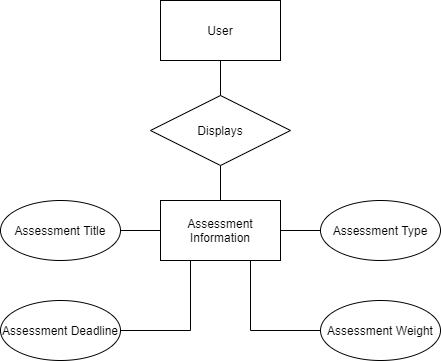

The diagram above was exported from draw.io. Its source (the exported page's mxGraphModel, read from the mxfile embedded in the PNG):
<mxGraphModel dx="862" dy="1095" grid="1" gridSize="10" guides="1" tooltips="1" connect="1" arrows="1" fold="1" page="1" pageScale="1" pageWidth="850" pageHeight="1100" math="0" shadow="0">
  <root>
    <mxCell id="0" />
    <mxCell id="1" parent="0" />
    <mxCell id="cTV5QFAiFmZ2ykGoR8Mm-11" style="edgeStyle=orthogonalEdgeStyle;rounded=0;orthogonalLoop=1;jettySize=auto;html=1;exitX=0.5;exitY=1;exitDx=0;exitDy=0;entryX=0.5;entryY=0;entryDx=0;entryDy=0;endArrow=none;endFill=0;strokeColor=#000000;" edge="1" parent="1" source="cTV5QFAiFmZ2ykGoR8Mm-4" target="cTV5QFAiFmZ2ykGoR8Mm-8">
      <mxGeometry relative="1" as="geometry" />
    </mxCell>
    <mxCell id="cTV5QFAiFmZ2ykGoR8Mm-4" value="Displays" style="rhombus;whiteSpace=wrap;html=1;" vertex="1" parent="1">
      <mxGeometry x="230" y="155" width="140" height="70" as="geometry" />
    </mxCell>
    <mxCell id="cTV5QFAiFmZ2ykGoR8Mm-21" style="edgeStyle=orthogonalEdgeStyle;rounded=0;orthogonalLoop=1;jettySize=auto;html=1;exitX=0.5;exitY=1;exitDx=0;exitDy=0;entryX=0.5;entryY=0;entryDx=0;entryDy=0;endArrow=none;endFill=0;strokeColor=#000000;" edge="1" parent="1" source="cTV5QFAiFmZ2ykGoR8Mm-5" target="cTV5QFAiFmZ2ykGoR8Mm-4">
      <mxGeometry relative="1" as="geometry" />
    </mxCell>
    <mxCell id="cTV5QFAiFmZ2ykGoR8Mm-5" value="User" style="rounded=0;whiteSpace=wrap;html=1;" vertex="1" parent="1">
      <mxGeometry x="240" y="60" width="120" height="60" as="geometry" />
    </mxCell>
    <mxCell id="cTV5QFAiFmZ2ykGoR8Mm-16" style="edgeStyle=orthogonalEdgeStyle;rounded=0;orthogonalLoop=1;jettySize=auto;html=1;exitX=0;exitY=0.5;exitDx=0;exitDy=0;entryX=1;entryY=0.5;entryDx=0;entryDy=0;endArrow=none;endFill=0;strokeColor=#000000;" edge="1" parent="1" source="cTV5QFAiFmZ2ykGoR8Mm-8" target="cTV5QFAiFmZ2ykGoR8Mm-12">
      <mxGeometry relative="1" as="geometry" />
    </mxCell>
    <mxCell id="cTV5QFAiFmZ2ykGoR8Mm-17" style="edgeStyle=orthogonalEdgeStyle;rounded=0;orthogonalLoop=1;jettySize=auto;html=1;exitX=1;exitY=0.5;exitDx=0;exitDy=0;entryX=0;entryY=0.5;entryDx=0;entryDy=0;endArrow=none;endFill=0;strokeColor=#000000;" edge="1" parent="1" source="cTV5QFAiFmZ2ykGoR8Mm-8" target="cTV5QFAiFmZ2ykGoR8Mm-14">
      <mxGeometry relative="1" as="geometry" />
    </mxCell>
    <mxCell id="cTV5QFAiFmZ2ykGoR8Mm-19" style="edgeStyle=orthogonalEdgeStyle;rounded=0;orthogonalLoop=1;jettySize=auto;html=1;exitX=0.25;exitY=1;exitDx=0;exitDy=0;entryX=1;entryY=0.5;entryDx=0;entryDy=0;endArrow=none;endFill=0;strokeColor=#000000;" edge="1" parent="1" source="cTV5QFAiFmZ2ykGoR8Mm-8" target="cTV5QFAiFmZ2ykGoR8Mm-13">
      <mxGeometry relative="1" as="geometry" />
    </mxCell>
    <mxCell id="cTV5QFAiFmZ2ykGoR8Mm-20" style="edgeStyle=orthogonalEdgeStyle;rounded=0;orthogonalLoop=1;jettySize=auto;html=1;exitX=0.75;exitY=1;exitDx=0;exitDy=0;entryX=0;entryY=0.5;entryDx=0;entryDy=0;endArrow=none;endFill=0;strokeColor=#000000;" edge="1" parent="1" source="cTV5QFAiFmZ2ykGoR8Mm-8" target="cTV5QFAiFmZ2ykGoR8Mm-15">
      <mxGeometry relative="1" as="geometry" />
    </mxCell>
    <mxCell id="cTV5QFAiFmZ2ykGoR8Mm-8" value="Assessment Information" style="rounded=0;whiteSpace=wrap;html=1;" vertex="1" parent="1">
      <mxGeometry x="240" y="260" width="120" height="60" as="geometry" />
    </mxCell>
    <mxCell id="cTV5QFAiFmZ2ykGoR8Mm-12" value="Assessment Title" style="ellipse;whiteSpace=wrap;html=1;" vertex="1" parent="1">
      <mxGeometry x="80" y="260" width="120" height="60" as="geometry" />
    </mxCell>
    <mxCell id="cTV5QFAiFmZ2ykGoR8Mm-13" value="Assessment Deadline" style="ellipse;whiteSpace=wrap;html=1;" vertex="1" parent="1">
      <mxGeometry x="80" y="360" width="120" height="60" as="geometry" />
    </mxCell>
    <mxCell id="cTV5QFAiFmZ2ykGoR8Mm-14" value="Assessment Type" style="ellipse;whiteSpace=wrap;html=1;" vertex="1" parent="1">
      <mxGeometry x="400" y="260" width="120" height="60" as="geometry" />
    </mxCell>
    <mxCell id="cTV5QFAiFmZ2ykGoR8Mm-15" value="Assessment Weight" style="ellipse;whiteSpace=wrap;html=1;" vertex="1" parent="1">
      <mxGeometry x="400" y="360" width="120" height="60" as="geometry" />
    </mxCell>
  </root>
</mxGraphModel>